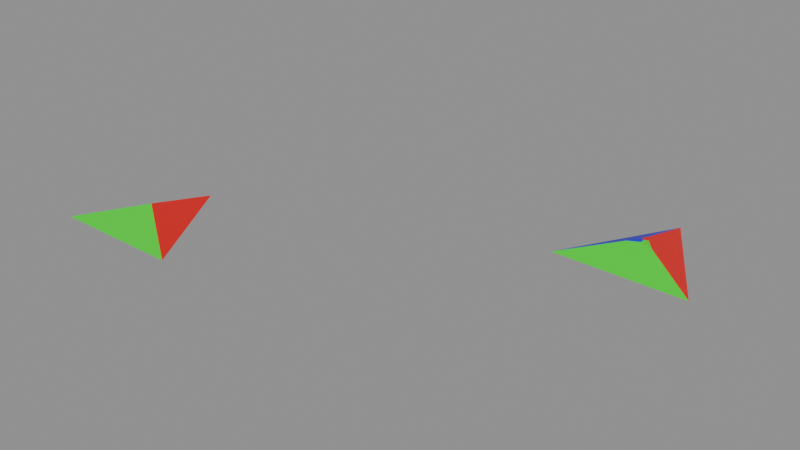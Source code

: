 # Source: tri_test_7.blend  (saved by Blender 5.2.42; exported with 4.5.12 LTS)
import bpy
from mathutils import Matrix  # noqa: F401  (used for matrix-valued properties, if any)

bpy.ops.wm.read_factory_settings(use_empty=True)
scene = bpy.context.scene
scene.name = 'Scene'

# ---- materials (node trees are filled in below, after node groups)
mat_material = bpy.data.materials.new('Material')
mat_material_001 = bpy.data.materials.new('Material.001')
mat_material_002 = bpy.data.materials.new('Material.002')

# ---- node groups
ng_geometry_nodes_001 = bpy.data.node_groups.new('Geometry Nodes.001', 'GeometryNodeTree')
_s = ng_geometry_nodes_001.interface.new_socket(name='Geometry', in_out='OUTPUT', socket_type='NodeSocketGeometry')
_s = ng_geometry_nodes_001.interface.new_socket(name='Geometry', in_out='INPUT', socket_type='NodeSocketGeometry')
ng_geometry_nodes_001.is_modifier = True
_N = ng_geometry_nodes_001.nodes; _L = ng_geometry_nodes_001.links
n0 = _N.new('NodeGroupInput'); n0.name = 'Group Input'; n0.location = (-340, 0)
n1 = _N.new('NodeGroupOutput'); n1.name = 'Group Output'; n1.location = (200, 0)
n2 = _N.new('NodeUndefined'); n2.name = 'Mesh Bevel'; n2.location = (-80, 100)
n2.inputs[8].default_value = False
n2.inputs[9].default_value = 0.0
n2.inputs[10].default_value = 2
n2.inputs[11].default_value = 0.5
n3 = _N.new('ShaderNodeValue'); n3.name = 'Value'; n3.location = (-257, -157)
n3.outputs[0].default_value = 0.2
n4 = _N.new('GeometryNodeInputNamedAttribute'); n4.name = 'Named Attribute'; n4.location = (-603, -66)
n4.inputs[0].default_value = 'bevel_weight_vert'
_L.new(n2.outputs[0], n1.inputs[0])
_L.new(n0.outputs[0], n2.inputs[0])
_L.new(n4.outputs[0], n2.inputs[1])
_L.new(n3.outputs[0], n2.inputs[3])
_L.new(n3.outputs[0], n2.inputs[4])
_L.new(n3.outputs[0], n2.inputs[5])
_L.new(n3.outputs[0], n2.inputs[6])
_L.new(n3.outputs[0], n2.inputs[7])
n1.is_active_output = True

# ---- material node trees
mat_material.use_nodes = True; mat_material.node_tree.nodes.clear()
_N = mat_material.node_tree.nodes; _L = mat_material.node_tree.links
n0 = _N.new('ShaderNodeBsdfPrincipled'); n0.name = 'Principled BSDF'; n0.location = (-200, 100)
n0.inputs[0].default_value = (0.8, 0.004631, 0.004631, 1.0)
n1 = _N.new('ShaderNodeOutputMaterial'); n1.name = 'Material Output'; n1.location = (200, 100)
_L.new(n0.outputs[0], n1.inputs[0])
n1.is_active_output = True
mat_material_001.use_nodes = True; mat_material_001.node_tree.nodes.clear()
_N = mat_material_001.node_tree.nodes; _L = mat_material_001.node_tree.links
n0 = _N.new('ShaderNodeBsdfPrincipled'); n0.name = 'Principled BSDF'; n0.location = (-200, 100)
n0.inputs[0].default_value = (0.001333, 0.8, 0.0003533, 1.0)
n1 = _N.new('ShaderNodeOutputMaterial'); n1.name = 'Material Output'; n1.location = (200, 100)
_L.new(n0.outputs[0], n1.inputs[0])
n1.is_active_output = True
mat_material_002.use_nodes = True; mat_material_002.node_tree.nodes.clear()
_N = mat_material_002.node_tree.nodes; _L = mat_material_002.node_tree.links
n0 = _N.new('ShaderNodeBsdfPrincipled'); n0.name = 'Principled BSDF'; n0.location = (-200, 100)
n0.inputs[0].default_value = (0.01261, 0.0003017, 0.8, 1.0)
n1 = _N.new('ShaderNodeOutputMaterial'); n1.name = 'Material Output'; n1.location = (200, 100)
_L.new(n0.outputs[0], n1.inputs[0])
n1.is_active_output = True

# ---- meshes
me_test_object = bpy.data.meshes.new('test_object')
me_test_object.from_pydata([(0.0, 1.0, 0.0), (-0.866, -0.5, 0.0), (0.866, -0.5, 0.0), (-0.01296, 0.08459, 0.2259)], [], [(0, 3, 1), (1, 3, 2), (2, 3, 0)])
me_test_object.polygons.foreach_set('material_index', [2, 1, 0])
_uv = me_test_object.uv_layers.new(name='UVMap')
_uv.uv.foreach_set('vector', [0.5, 0.926, 0.4928, 0.4202, 0.02151, 0.0972, 0.02151, 0.0972, 0.4928, 0.4202, 0.9785, 0.0972, 0.9785, 0.0972, 0.4928, 0.4202, 0.5, 0.926])
me_test_object.materials.append(mat_material)
me_test_object.materials.append(mat_material_001)
me_test_object.materials.append(mat_material_002)
me_test_object.update()
me_modifier_object = bpy.data.meshes.new('modifier_object')
me_modifier_object.from_pydata([(0.0, 1.0, 0.0), (-0.866, -0.5, 0.0), (0.866, -0.5, 0.0), (-0.01296, 0.08459, 0.2259)], [], [(0, 3, 1), (1, 3, 2), (2, 3, 0)])
me_modifier_object.polygons.foreach_set('material_index', [2, 1, 0])
_uv = me_modifier_object.uv_layers.new(name='UVMap')
_uv.uv.foreach_set('vector', [0.5, 0.926, 0.4928, 0.4202, 0.02151, 0.0972, 0.02151, 0.0972, 0.4928, 0.4202, 0.9785, 0.0972, 0.9785, 0.0972, 0.4928, 0.4202, 0.5, 0.926])
me_modifier_object.materials.append(mat_material)
me_modifier_object.materials.append(mat_material_001)
me_modifier_object.materials.append(mat_material_002)
me_modifier_object.update()
me_test_object_002 = bpy.data.meshes.new('test_object.002')
me_test_object_002.from_pydata([(0.0, 1.0, 0.0), (-0.866, -0.5, 0.0), (0.866, -0.5, 0.0), (0.1499, -0.02372, 0.184), (-0.1741, -0.02586, 0.1832), (-0.01021, 0.2787, 0.178), (-0.01247, 0.02052, 0.2011), (-0.01222, 0.08045, 0.2036), (-0.05937, 0.1091, 0.1994), (0.03554, 0.1097, 0.1996)], [], [(3, 6, 7, 9), (4, 8, 7, 6), (5, 9, 7, 8), (0, 5, 8, 4, 1), (1, 4, 6, 3, 2), (2, 3, 9, 5, 0)])
me_test_object_002.polygons.foreach_set('material_index', [1, 2, 0, 2, 1, 0])
_uv = me_test_object_002.uv_layers.new(name='UVMap')
_uv.uv.foreach_set('vector', [0.5828, 0.3604, 0.4931, 0.3848, 0.493, 0.419, 0.5196, 0.4341, 0.4038, 0.3592, 0.4672, 0.4337, 0.493, 0.419, 0.4931, 0.3848, 0.4944, 0.5275, 0.5196, 0.4341, 0.493, 0.419, 0.4672, 0.4337, 0.5, 0.926, 0.4944, 0.5275, 0.4672, 0.4337, 0.4038, 0.3592, 0.02151, 0.0972, 0.02151, 0.0972, 0.4038, 0.3592, 0.4931, 0.3848, 0.5828, 0.3604, 0.9785, 0.0972, 0.9785, 0.0972, 0.5828, 0.3604, 0.5196, 0.4341, 0.4944, 0.5275, 0.5, 0.926])
me_test_object_002.materials.append(mat_material)
me_test_object_002.materials.append(mat_material_001)
me_test_object_002.materials.append(mat_material_002)
me_test_object_002.update()

# ---- objects
ob_test_object = bpy.data.objects.new('test_object', me_test_object)
ob_modifier_object = bpy.data.objects.new('modifier_object', me_modifier_object)
ob_expected_object = bpy.data.objects.new('expected_object', me_test_object_002)

# ---- transforms, parenting, visibility, modifiers, constraints
ob_test_object.location = (0.0, 0.0, 0.0)
_m = ob_test_object.modifiers.new('GeometryNodes', 'NODES')
_m.node_group = ng_geometry_nodes_001
ob_modifier_object.location = (-5.0, 0.0, 0.0)
_m = ob_modifier_object.modifiers.new('Bevel', 'BEVEL')
_m.width = 0.2
_m.width_pct = 0.2
_m.segments = 2
_m.affect = 'VERTICES'
_m.limit_method = 'WEIGHT'
_m.use_clamp_overlap = False
ob_expected_object.location = (0.0, 3.0, 0.0)

# ---- collection membership
scene.collection.objects.link(ob_test_object)
scene.collection.objects.link(ob_modifier_object)
scene.collection.objects.link(ob_expected_object)

# ---- scene / render settings (as saved in the file)
scene.frame_start = 1; scene.frame_end = 250; scene.frame_set(1)
scene.render.engine = 'BLENDER_EEVEE_NEXT'
scene.render.bake_bias = 0.0
scene.render.bake_samples = 0
scene.cycles.sampling_pattern = 'TABULATED_SOBOL'
scene.eevee.use_volume_custom_range = False
scene.eevee.fast_gi_thickness_far = 0.0
bpy.context.view_layer.update()

# ---- added for rendering (the .blend has no active camera and no usable light): camera, sun + grey world if the file has none
cam_auto = bpy.data.cameras.new('AutoCamera')
cam_auto.lens = 50.0
cam_auto.sensor_width = 36.0
cam_auto.clip_end = 1000.0
ob_auto_camera = bpy.data.objects.new('AutoCamera', cam_auto)
scene.collection.objects.link(ob_auto_camera)
ob_auto_camera.location = (4.99443, -7.24332, 6.09735)
ob_auto_camera.rotation_euler = (1.09748, -7.21219e-08, 0.694738)
scene.camera = ob_auto_camera
light_auto_sun = bpy.data.lights.new('AutoSun', 'SUN')
light_auto_sun.energy = 3.0
light_auto_sun.angle = 0.0523599
ob_auto_sun = bpy.data.objects.new('AutoSun', light_auto_sun)
scene.collection.objects.link(ob_auto_sun)
ob_auto_sun.rotation_euler = (0.872665, 0.174533, 0.523599)
if scene.world is None:
    world_auto = bpy.data.worlds.new('AutoWorld')
    world_auto.color = (0.3, 0.3, 0.3)
    scene.world = world_auto
bpy.context.view_layer.update()
